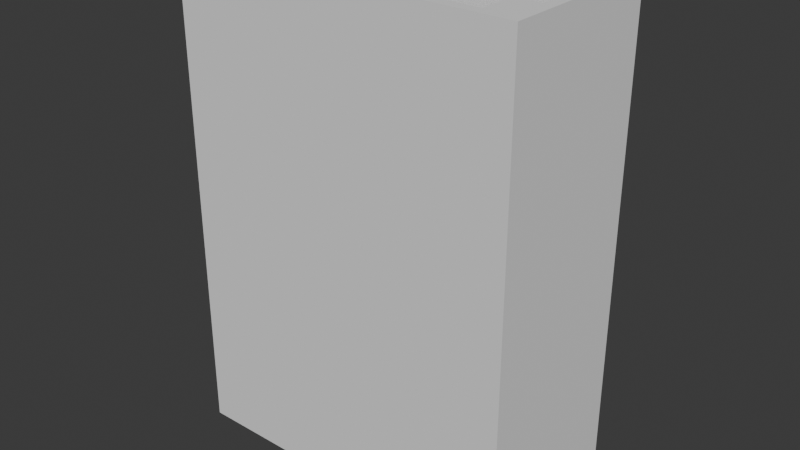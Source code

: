 # Source: battery-pack-box-door.blend  (saved by Blender 4.4.32; exported with 4.5.12 LTS)
import bpy
from mathutils import Matrix  # noqa: F401  (used for matrix-valued properties, if any)

bpy.ops.wm.read_factory_settings(use_empty=True)
scene = bpy.context.scene
scene.name = 'Scene'

# ---- collections
col_collection = bpy.data.collections.new('Collection'); scene.collection.children.link(col_collection)

# ---- world
world_world = bpy.data.worlds.new('World'); scene.world = world_world
world_world.use_nodes = True; world_world.node_tree.nodes.clear()
_N = world_world.node_tree.nodes; _L = world_world.node_tree.links
n0 = _N.new('ShaderNodeOutputWorld'); n0.name = 'World Output'; n0.location = (300, 300)
n1 = _N.new('ShaderNodeBackground'); n1.name = 'Background'; n1.location = (10, 300)
n1.inputs[0].default_value = (0.05088, 0.05088, 0.05088, 1.0)
_L.new(n1.outputs[0], n0.inputs[0])
n0.is_active_output = True
world_world.color = (0.05088, 0.05088, 0.05088)
world_world.sun_shadow_jitter_overblur = 0.0

# ---- meshes
me_plane = bpy.data.meshes.new('Plane')
me_plane.from_pydata([(62.0, 8.0, 0.0), (1.0, 29.0, 0.0), (62.0, 29.0, 0.0), (-1.0, -1.0, -2.0), (64.0, -1.0, -2.0), (-1.0, 31.0, -2.0), (64.0, 31.0, -2.0), (-1.0, -1.0, 0.0), (6.0, 1.0, 0.0), (6.0, 8.0, 0.0), (-1.0, 31.0, 0.0), (64.0, -1.0, 0.0), (64.0, 31.0, 0.0), (1.0, 8.0, 0.0), (62.0, 1.0, 0.0), (57.0, 1.0, 0.0), (57.0, 8.0, 0.0), (57.0, 1.0, 89.0), (-1.0, 31.0, 89.0), (-1.0, -1.0, 89.0), (64.0, -1.0, 89.0), (64.0, 31.0, 89.0), (1.0, 8.0, 89.0), (1.0, 1.0, 89.0), (6.0, 1.0, 89.0), (62.0, 1.0, 89.0), (62.0, 29.0, 89.0), (1.0, 29.0, 89.0), (6.0, 8.0, 89.0), (62.0, 8.0, 89.0), (57.0, 8.0, 89.0)], [], [(3, 4, 6, 5), (10, 7, 3, 5), (12, 10, 5, 6), (7, 11, 4, 3), (11, 12, 6, 4), (14, 0, 2), (8, 9, 13, 1, 2, 0, 16, 15), (16, 0, 29, 30), (2, 1, 27, 26), (13, 9, 28, 22), (14, 2, 26, 25), (1, 13, 22, 27), (8, 15, 14), (23, 22, 28, 24), (0, 14, 25, 29), (27, 22, 23, 19, 18), (23, 24, 25, 20, 19), (25, 26, 21, 20), (26, 27, 18, 21), (17, 30, 29, 25), (7, 10, 18, 19), (9, 8, 24, 28), (15, 16, 30, 17), (11, 7, 19, 20), (12, 11, 20, 21), (10, 12, 21, 18), (14, 15, 17, 25), (8, 14, 25, 24)])
_uv = me_plane.uv_layers.new(name='UVMap')
_uv.uv.foreach_set('vector', [0.0, 0.0, 1.0, 0.0, 1.0, 1.0, 0.0, 1.0, 0.0, 1.0, 0.0, 0.0, 0.0, 0.0, 0.0, 1.0, 1.0, 1.0, 0.0, 1.0, 0.0, 1.0, 1.0, 1.0, 0.0, 0.0, 1.0, 0.0, 1.0, 0.0, 0.0, 0.0, 1.0, 0.0, 1.0, 1.0, 1.0, 1.0, 1.0, 0.0, 0.9692, 0.0625, 0.9692, 0.3105, 0.9692, 0.9375, 0.1109, 0.0625, 0.1109, 0.2565, 0.03077, 0.2565, 0.03077, 0.9375, 0.9692, 0.9375, 0.9692, 0.3105, 0.8839, 0.3103, 0.884, 0.0625, 0.8839, 0.3103, 0.9692, 0.3105, 0.9692, 0.3105, 0.8839, 0.3103, 0.9692, 0.9375, 0.03077, 0.9375, 0.03077, 0.9375, 0.9692, 0.9375, 0.03077, 0.2565, 0.1109, 0.2565, 0.1109, 0.2565, 0.03077, 0.2565, 0.9692, 0.0625, 0.9692, 0.9375, 0.9692, 0.9375, 0.9692, 0.0625, 0.03077, 0.9375, 0.03077, 0.2565, 0.03077, 0.2565, 0.03077, 0.9375, 0.1109, 0.0625, 0.884, 0.0625, 0.9692, 0.0625, 0.03077, 0.0625, 0.03077, 0.2565, 0.1109, 0.2565, 0.1109, 0.0625, 0.9692, 0.3105, 0.9692, 0.0625, 0.9692, 0.0625, 0.9692, 0.3105, 0.03077, 0.9375, 0.03077, 0.2565, 0.03077, 0.0625, 0.0, 0.0, 0.0, 1.0, 0.03077, 0.0625, 0.1109, 0.0625, 0.9692, 0.0625, 1.0, 0.0, 0.0, 0.0, 0.9692, 0.0625, 0.9692, 0.9375, 1.0, 1.0, 1.0, 0.0, 0.9692, 0.9375, 0.03077, 0.9375, 0.0, 1.0, 1.0, 1.0, 0.884, 0.0625, 0.8839, 0.3103, 0.9692, 0.3105, 0.9692, 0.0625, 0.0, 0.0, 0.0, 1.0, 0.0, 1.0, 0.0, 0.0, 0.1109, 0.2565, 0.1109, 0.0625, 0.1109, 0.0625, 0.1109, 0.2565, 0.884, 0.0625, 0.8839, 0.3103, 0.8839, 0.3103, 0.884, 0.0625, 1.0, 0.0, 0.0, 0.0, 0.0, 0.0, 1.0, 0.0, 1.0, 1.0, 1.0, 0.0, 1.0, 0.0, 1.0, 1.0, 0.0, 1.0, 1.0, 1.0, 1.0, 1.0, 0.0, 1.0, 0.9692, 0.0625, 0.884, 0.0625, 0.884, 0.0625, 0.9692, 0.0625, 0.1109, 0.0625, 0.9692, 0.0625, 0.9692, 0.0625, 0.1109, 0.0625])
me_plane.update()

# ---- objects
ob_plane = bpy.data.objects.new('Plane', me_plane)

# ---- transforms, parenting, visibility, modifiers, constraints
ob_plane.location = (1.0, 1.0, 0.0)

# ---- collection membership
col_collection.objects.link(ob_plane)

# ---- scene / render settings (as saved in the file)
scene.frame_start = 1; scene.frame_end = 250; scene.frame_set(1)
scene.render.engine = 'BLENDER_EEVEE_NEXT'
bpy.context.view_layer.update()

# ---- added for rendering (the .blend has no active camera and no usable light): camera, sun
cam_auto = bpy.data.cameras.new('AutoCamera')
cam_auto.lens = 50.0
cam_auto.sensor_width = 36.0
cam_auto.clip_end = 1888.74
ob_auto_camera = bpy.data.objects.new('AutoCamera', cam_auto)
scene.collection.objects.link(ob_auto_camera)
ob_auto_camera.location = (140.121, -113.145, 129.597)
ob_auto_camera.rotation_euler = (1.09748, -7.21219e-08, 0.694738)
scene.camera = ob_auto_camera
light_auto_sun = bpy.data.lights.new('AutoSun', 'SUN')
light_auto_sun.energy = 3.0
light_auto_sun.angle = 0.0523599
ob_auto_sun = bpy.data.objects.new('AutoSun', light_auto_sun)
scene.collection.objects.link(ob_auto_sun)
ob_auto_sun.rotation_euler = (0.872665, 0.174533, 0.523599)
bpy.context.view_layer.update()

